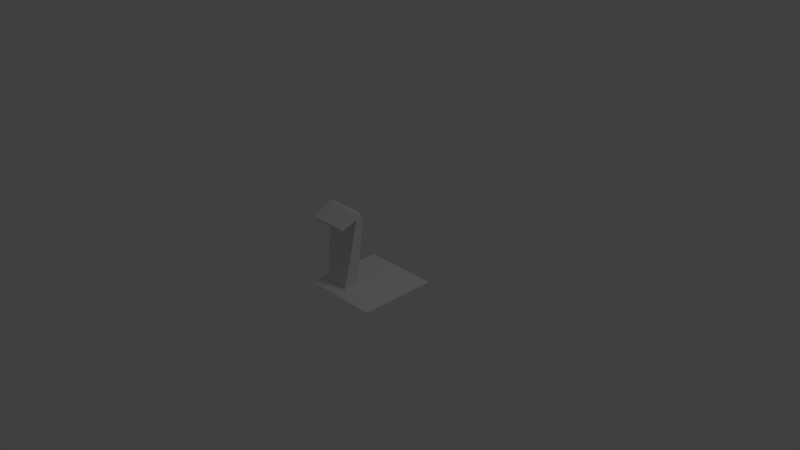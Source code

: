 # Source: logistics_station.blend  (saved by Blender 2.63.0; exported with 4.5.12 LTS)
import bpy
from mathutils import Matrix  # noqa: F401  (used for matrix-valued properties, if any)

bpy.ops.wm.read_factory_settings(use_empty=True)
scene = bpy.context.scene
scene.name = 'Scene'

# ---- collections
col_collection_1 = bpy.data.collections.new('Collection 1'); scene.collection.children.link(col_collection_1)

# ---- world
world_world = bpy.data.worlds.new('World'); scene.world = world_world
world_world.color = (0.05088, 0.05088, 0.05088)
world_world.use_sun_shadow = False
world_world.sun_shadow_jitter_overblur = 0.0
world_world.cycles.sampling_method = 'MANUAL'
world_world.cycles.sample_map_resolution = 256

# ---- cameras
cam_camera = bpy.data.cameras.new('Camera')
cam_camera.clip_end = 100.0
cam_camera.lens = 35.0
cam_camera.sensor_width = 32.0
cam_camera.sensor_height = 18.0
cam_camera.ortho_scale = 7.314
cam_camera.dof.focus_distance = 0.0
cam_camera.dof.aperture_fstop = 128.0

# ---- lights
light_lamp = bpy.data.lights.new('Lamp', 'POINT')
light_lamp.transmission_factor = 0.0
light_lamp.cutoff_distance = 30.0
light_lamp.energy = 100.0
light_lamp.shadow_buffer_clip_start = 1.001
light_lamp.shadow_soft_size = 1.0
light_lamp.shadow_maximum_resolution = 0.006
light_lamp.use_absolute_resolution = True
light_lamp.cycles.use_multiple_importance_sampling = False

# ---- meshes
me_controlpanel = bpy.data.meshes.new('ControlPanel')
me_controlpanel.from_pydata([(-0.6248, -1.0, -1.0), (-0.6248, 1.0, -1.0), (0.6248, 1.0, -1.0), (0.6248, -1.0, -1.0), (-1.0, 0.8188, 1.0), (1.0, 0.8188, 1.0), (1.0, 0.4274, 1.0), (-1.0, 1.449, 0.815), (1.0, 1.449, 0.815), (-1.0, 0.4274, 0.815), (-1.0, 0.4274, 1.0), (1.0, 0.4274, 0.815), (-1.0, -1.923, 0.7202), (1.0, -1.923, 0.7202), (-1.0, -1.923, 0.6682), (1.0, -1.923, 0.6682)], [], [(7, 8, 2, 1), (0, 1, 2, 3), (4, 5, 8, 7), (13, 12, 14, 15), (9, 7, 1, 0), (8, 11, 3, 2), (11, 9, 0, 3), (6, 5, 4, 10), (10, 4, 7, 9), (5, 6, 11, 8), (6, 10, 12, 13), (11, 6, 13, 15), (9, 11, 15, 14), (14, 12, 10, 9)])
me_controlpanel.use_remesh_preserve_volume = False
me_controlpanel.use_remesh_preserve_attributes = False
me_controlpanel.use_mirror_vertex_groups = False
me_controlpanel.update()
me_plane = bpy.data.meshes.new('Plane')
me_plane.from_pydata([(1.0, -1.0, 0.0), (-1.0, -1.0, 0.0), (1.0, 1.0, 0.0), (-1.0, 1.0, 0.0)], [], [(2, 3, 1, 0)])
me_plane.use_remesh_preserve_volume = False
me_plane.use_remesh_preserve_attributes = False
me_plane.use_mirror_vertex_groups = False
me_plane.update()

# ---- objects
ob_controlpanel = bpy.data.objects.new('ControlPanel', me_controlpanel)
ob_reference = bpy.data.objects.new('Reference', me_plane)
ob_lamp = bpy.data.objects.new('Lamp', light_lamp)
ob_camera = bpy.data.objects.new('Camera', cam_camera)

# ---- transforms, parenting, visibility, modifiers, constraints
ob_controlpanel.location = (0.2738, -0.7404, 0.5)
ob_controlpanel.scale = (0.2427, 0.09728, 0.5)
ob_controlpanel.lineart.crease_threshold = 0.0
ob_reference.location = (0.5, -0.5, 0.0)
ob_reference.scale = (0.5, 0.5, 1.0)
ob_reference.lineart.crease_threshold = 0.0
ob_lamp.location = (4.076, 1.005, 5.904)
ob_lamp.rotation_euler = (0.6503, 0.05522, 1.866)
ob_lamp.lock_rotations_4d = False
ob_lamp.empty_display_type = 'ARROWS'
ob_lamp.color = (0.0, 0.0, 0.0, 0.0)
ob_lamp.lineart.crease_threshold = 0.0
ob_camera.location = (7.481, -6.508, 5.344)
ob_camera.rotation_euler = (1.109, 0.01082, 0.8149)
ob_camera.lock_rotations_4d = False
ob_camera.empty_display_type = 'ARROWS'
ob_camera.color = (0.0, 0.0, 0.0, 0.0)
ob_camera.display_type = 'WIRE'
ob_camera.lineart.crease_threshold = 0.0

# ---- collection membership
col_collection_1.objects.link(ob_controlpanel)
col_collection_1.objects.link(ob_reference)
col_collection_1.objects.link(ob_lamp)
col_collection_1.objects.link(ob_camera)

# ---- scene / render settings (as saved in the file)
scene.camera = ob_camera
scene.frame_start = 1; scene.frame_end = 250; scene.frame_set(1)
scene.render.engine = 'BLENDER_EEVEE_NEXT'
scene.render.image_settings.color_mode = 'RGB'
scene.render.image_settings.compression = 90
scene.render.resolution_percentage = 50
scene.render.dither_intensity = 0.0
scene.render.bake_margin = 2
scene.render.bake_bias = 0.0
scene.cycles.use_denoising = False
scene.cycles.samples = 10
scene.cycles.sampling_pattern = 'TABULATED_SOBOL'
scene.cycles.light_sampling_threshold = 0.0
scene.cycles.use_adaptive_sampling = False
scene.cycles.use_light_tree = False
scene.cycles.blur_glossy = 0.0
scene.cycles.volume_bounces = 1
scene.cycles.pixel_filter_type = 'GAUSSIAN'
scene.cycles.sample_clamp_indirect = 0.0
scene.view_settings.view_transform = 'Standard'
bpy.context.view_layer.update()
